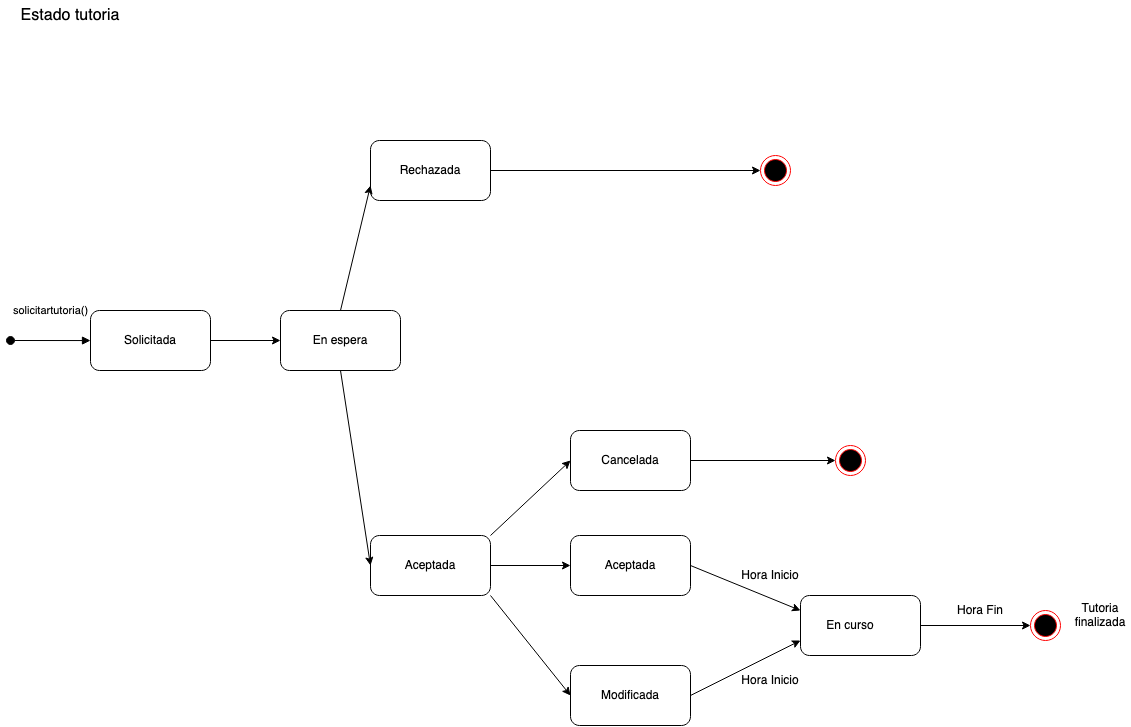

The diagram above was exported from draw.io. Its source (the exported page's mxGraphModel, read from the mxfile embedded in the PNG):
<mxGraphModel dx="1512" dy="661" grid="1" gridSize="10" guides="1" tooltips="1" connect="1" arrows="1" fold="1" page="1" pageScale="1" pageWidth="1169" pageHeight="1654" math="0" shadow="0">
  <root>
    <mxCell id="0" />
    <mxCell id="1" parent="0" />
    <mxCell id="PLYHalbLSHVgM3yCpNv3-1" value="&lt;font style=&quot;font-size: 16px;&quot;&gt;Estado tutoria&lt;/font&gt;" style="text;html=1;strokeColor=none;fillColor=none;align=center;verticalAlign=middle;whiteSpace=wrap;rounded=0;" vertex="1" parent="1">
      <mxGeometry x="30" y="20" width="120" height="30" as="geometry" />
    </mxCell>
    <mxCell id="PLYHalbLSHVgM3yCpNv3-2" value="solicitartutoria()" style="html=1;verticalAlign=bottom;startArrow=oval;startFill=1;endArrow=block;startSize=8;edgeStyle=elbowEdgeStyle;elbow=vertical;curved=0;rounded=0;" edge="1" parent="1">
      <mxGeometry y="20" width="60" relative="1" as="geometry">
        <mxPoint x="30" y="360" as="sourcePoint" />
        <mxPoint x="110" y="360" as="targetPoint" />
        <mxPoint as="offset" />
      </mxGeometry>
    </mxCell>
    <mxCell id="PLYHalbLSHVgM3yCpNv3-3" value="" style="rounded=1;whiteSpace=wrap;html=1;" vertex="1" parent="1">
      <mxGeometry x="110" y="330" width="120" height="60" as="geometry" />
    </mxCell>
    <mxCell id="PLYHalbLSHVgM3yCpNv3-4" value="Solicitada" style="text;html=1;strokeColor=none;fillColor=none;align=center;verticalAlign=middle;whiteSpace=wrap;rounded=0;" vertex="1" parent="1">
      <mxGeometry x="140" y="345" width="60" height="30" as="geometry" />
    </mxCell>
    <mxCell id="PLYHalbLSHVgM3yCpNv3-5" value="" style="rounded=1;whiteSpace=wrap;html=1;" vertex="1" parent="1">
      <mxGeometry x="300" y="330" width="120" height="60" as="geometry" />
    </mxCell>
    <mxCell id="PLYHalbLSHVgM3yCpNv3-6" value="" style="rounded=1;whiteSpace=wrap;html=1;" vertex="1" parent="1">
      <mxGeometry x="390" y="160" width="120" height="60" as="geometry" />
    </mxCell>
    <mxCell id="PLYHalbLSHVgM3yCpNv3-7" value="" style="rounded=1;whiteSpace=wrap;html=1;" vertex="1" parent="1">
      <mxGeometry x="390" y="555" width="120" height="60" as="geometry" />
    </mxCell>
    <mxCell id="PLYHalbLSHVgM3yCpNv3-8" value="" style="rounded=1;whiteSpace=wrap;html=1;" vertex="1" parent="1">
      <mxGeometry x="590" y="555" width="120" height="60" as="geometry" />
    </mxCell>
    <mxCell id="PLYHalbLSHVgM3yCpNv3-9" value="" style="rounded=1;whiteSpace=wrap;html=1;" vertex="1" parent="1">
      <mxGeometry x="590" y="685" width="120" height="60" as="geometry" />
    </mxCell>
    <mxCell id="PLYHalbLSHVgM3yCpNv3-10" value="" style="rounded=1;whiteSpace=wrap;html=1;" vertex="1" parent="1">
      <mxGeometry x="590" y="450" width="120" height="60" as="geometry" />
    </mxCell>
    <mxCell id="PLYHalbLSHVgM3yCpNv3-11" value="" style="endArrow=classic;html=1;rounded=0;exitX=0.5;exitY=0;exitDx=0;exitDy=0;entryX=0;entryY=0.75;entryDx=0;entryDy=0;" edge="1" parent="1" source="PLYHalbLSHVgM3yCpNv3-5" target="PLYHalbLSHVgM3yCpNv3-6">
      <mxGeometry width="50" height="50" relative="1" as="geometry">
        <mxPoint x="640" y="470" as="sourcePoint" />
        <mxPoint x="690" y="420" as="targetPoint" />
      </mxGeometry>
    </mxCell>
    <mxCell id="PLYHalbLSHVgM3yCpNv3-12" value="" style="endArrow=classic;html=1;rounded=0;exitX=1;exitY=0.5;exitDx=0;exitDy=0;entryX=0;entryY=0.5;entryDx=0;entryDy=0;" edge="1" parent="1" source="PLYHalbLSHVgM3yCpNv3-3" target="PLYHalbLSHVgM3yCpNv3-5">
      <mxGeometry width="50" height="50" relative="1" as="geometry">
        <mxPoint x="250" y="460" as="sourcePoint" />
        <mxPoint x="300" y="410" as="targetPoint" />
      </mxGeometry>
    </mxCell>
    <mxCell id="PLYHalbLSHVgM3yCpNv3-13" value="" style="endArrow=classic;html=1;rounded=0;exitX=0.5;exitY=1;exitDx=0;exitDy=0;entryX=0;entryY=0.5;entryDx=0;entryDy=0;" edge="1" parent="1" source="PLYHalbLSHVgM3yCpNv3-5" target="PLYHalbLSHVgM3yCpNv3-7">
      <mxGeometry width="50" height="50" relative="1" as="geometry">
        <mxPoint x="280" y="470" as="sourcePoint" />
        <mxPoint x="330" y="420" as="targetPoint" />
      </mxGeometry>
    </mxCell>
    <mxCell id="PLYHalbLSHVgM3yCpNv3-14" value="" style="endArrow=classic;html=1;rounded=0;exitX=1;exitY=0;exitDx=0;exitDy=0;entryX=0;entryY=0.5;entryDx=0;entryDy=0;" edge="1" parent="1" source="PLYHalbLSHVgM3yCpNv3-7" target="PLYHalbLSHVgM3yCpNv3-10">
      <mxGeometry width="50" height="50" relative="1" as="geometry">
        <mxPoint x="570" y="435" as="sourcePoint" />
        <mxPoint x="620" y="385" as="targetPoint" />
      </mxGeometry>
    </mxCell>
    <mxCell id="PLYHalbLSHVgM3yCpNv3-15" value="" style="endArrow=classic;html=1;rounded=0;exitX=1;exitY=0.5;exitDx=0;exitDy=0;entryX=0;entryY=0.5;entryDx=0;entryDy=0;" edge="1" parent="1" source="PLYHalbLSHVgM3yCpNv3-7" target="PLYHalbLSHVgM3yCpNv3-8">
      <mxGeometry width="50" height="50" relative="1" as="geometry">
        <mxPoint x="510" y="665" as="sourcePoint" />
        <mxPoint x="560" y="615" as="targetPoint" />
      </mxGeometry>
    </mxCell>
    <mxCell id="PLYHalbLSHVgM3yCpNv3-16" value="" style="endArrow=classic;html=1;rounded=0;exitX=1;exitY=1;exitDx=0;exitDy=0;entryX=0;entryY=0.5;entryDx=0;entryDy=0;" edge="1" parent="1" source="PLYHalbLSHVgM3yCpNv3-7" target="PLYHalbLSHVgM3yCpNv3-9">
      <mxGeometry width="50" height="50" relative="1" as="geometry">
        <mxPoint x="530" y="645" as="sourcePoint" />
        <mxPoint x="580" y="595" as="targetPoint" />
      </mxGeometry>
    </mxCell>
    <mxCell id="PLYHalbLSHVgM3yCpNv3-19" value="" style="ellipse;html=1;shape=endState;fillColor=#000000;strokeColor=#ff0000;" vertex="1" parent="1">
      <mxGeometry x="855" y="465" width="30" height="30" as="geometry" />
    </mxCell>
    <mxCell id="PLYHalbLSHVgM3yCpNv3-20" value="" style="ellipse;html=1;shape=endState;fillColor=#000000;strokeColor=#ff0000;" vertex="1" parent="1">
      <mxGeometry x="1050" y="630" width="30" height="30" as="geometry" />
    </mxCell>
    <mxCell id="PLYHalbLSHVgM3yCpNv3-22" value="En espera" style="text;html=1;strokeColor=none;fillColor=none;align=center;verticalAlign=middle;whiteSpace=wrap;rounded=0;" vertex="1" parent="1">
      <mxGeometry x="330" y="345" width="60" height="30" as="geometry" />
    </mxCell>
    <mxCell id="PLYHalbLSHVgM3yCpNv3-25" value="" style="ellipse;html=1;shape=endState;fillColor=#000000;strokeColor=#ff0000;" vertex="1" parent="1">
      <mxGeometry x="780" y="175" width="30" height="30" as="geometry" />
    </mxCell>
    <mxCell id="PLYHalbLSHVgM3yCpNv3-26" value="Rechazada" style="text;html=1;strokeColor=none;fillColor=none;align=center;verticalAlign=middle;whiteSpace=wrap;rounded=0;" vertex="1" parent="1">
      <mxGeometry x="420" y="175" width="60" height="30" as="geometry" />
    </mxCell>
    <mxCell id="PLYHalbLSHVgM3yCpNv3-27" value="Aceptada" style="text;html=1;strokeColor=none;fillColor=none;align=center;verticalAlign=middle;whiteSpace=wrap;rounded=0;" vertex="1" parent="1">
      <mxGeometry x="420" y="570" width="60" height="30" as="geometry" />
    </mxCell>
    <mxCell id="PLYHalbLSHVgM3yCpNv3-28" value="Cancelada" style="text;html=1;strokeColor=none;fillColor=none;align=center;verticalAlign=middle;whiteSpace=wrap;rounded=0;" vertex="1" parent="1">
      <mxGeometry x="620" y="465" width="60" height="30" as="geometry" />
    </mxCell>
    <mxCell id="PLYHalbLSHVgM3yCpNv3-29" value="Aceptada" style="text;html=1;strokeColor=none;fillColor=none;align=center;verticalAlign=middle;whiteSpace=wrap;rounded=0;" vertex="1" parent="1">
      <mxGeometry x="620" y="570" width="60" height="30" as="geometry" />
    </mxCell>
    <mxCell id="PLYHalbLSHVgM3yCpNv3-30" value="Modificada" style="text;html=1;strokeColor=none;fillColor=none;align=center;verticalAlign=middle;whiteSpace=wrap;rounded=0;" vertex="1" parent="1">
      <mxGeometry x="620" y="700" width="60" height="30" as="geometry" />
    </mxCell>
    <mxCell id="PLYHalbLSHVgM3yCpNv3-31" value="" style="rounded=1;whiteSpace=wrap;html=1;" vertex="1" parent="1">
      <mxGeometry x="820" y="615" width="120" height="60" as="geometry" />
    </mxCell>
    <mxCell id="PLYHalbLSHVgM3yCpNv3-33" value="En curso" style="text;html=1;strokeColor=none;fillColor=none;align=center;verticalAlign=middle;whiteSpace=wrap;rounded=0;" vertex="1" parent="1">
      <mxGeometry x="840" y="630" width="60" height="30" as="geometry" />
    </mxCell>
    <mxCell id="PLYHalbLSHVgM3yCpNv3-36" value="" style="endArrow=classic;html=1;rounded=0;exitX=1;exitY=0.5;exitDx=0;exitDy=0;entryX=0;entryY=0.5;entryDx=0;entryDy=0;" edge="1" parent="1" source="PLYHalbLSHVgM3yCpNv3-10" target="PLYHalbLSHVgM3yCpNv3-19">
      <mxGeometry width="50" height="50" relative="1" as="geometry">
        <mxPoint x="760" y="410" as="sourcePoint" />
        <mxPoint x="810" y="360" as="targetPoint" />
      </mxGeometry>
    </mxCell>
    <mxCell id="PLYHalbLSHVgM3yCpNv3-37" value="" style="endArrow=classic;html=1;rounded=0;exitX=1;exitY=0.5;exitDx=0;exitDy=0;entryX=0;entryY=0.25;entryDx=0;entryDy=0;" edge="1" parent="1" source="PLYHalbLSHVgM3yCpNv3-8" target="PLYHalbLSHVgM3yCpNv3-31">
      <mxGeometry width="50" height="50" relative="1" as="geometry">
        <mxPoint x="740" y="590" as="sourcePoint" />
        <mxPoint x="790" y="540" as="targetPoint" />
      </mxGeometry>
    </mxCell>
    <mxCell id="PLYHalbLSHVgM3yCpNv3-38" value="" style="endArrow=classic;html=1;rounded=0;exitX=1;exitY=0.5;exitDx=0;exitDy=0;entryX=0;entryY=0.5;entryDx=0;entryDy=0;" edge="1" parent="1" source="PLYHalbLSHVgM3yCpNv3-31" target="PLYHalbLSHVgM3yCpNv3-20">
      <mxGeometry width="50" height="50" relative="1" as="geometry">
        <mxPoint x="950" y="550" as="sourcePoint" />
        <mxPoint x="1000" y="500" as="targetPoint" />
      </mxGeometry>
    </mxCell>
    <mxCell id="PLYHalbLSHVgM3yCpNv3-39" value="" style="endArrow=classic;html=1;rounded=0;exitX=1;exitY=0.5;exitDx=0;exitDy=0;entryX=0;entryY=0.75;entryDx=0;entryDy=0;" edge="1" parent="1" source="PLYHalbLSHVgM3yCpNv3-9" target="PLYHalbLSHVgM3yCpNv3-31">
      <mxGeometry width="50" height="50" relative="1" as="geometry">
        <mxPoint x="760" y="420" as="sourcePoint" />
        <mxPoint x="810" y="715" as="targetPoint" />
      </mxGeometry>
    </mxCell>
    <mxCell id="PLYHalbLSHVgM3yCpNv3-41" value="" style="endArrow=classic;html=1;rounded=0;exitX=1;exitY=0.5;exitDx=0;exitDy=0;entryX=0;entryY=0.5;entryDx=0;entryDy=0;" edge="1" parent="1" source="PLYHalbLSHVgM3yCpNv3-6" target="PLYHalbLSHVgM3yCpNv3-25">
      <mxGeometry width="50" height="50" relative="1" as="geometry">
        <mxPoint x="630" y="240" as="sourcePoint" />
        <mxPoint x="680" y="190" as="targetPoint" />
      </mxGeometry>
    </mxCell>
    <mxCell id="PLYHalbLSHVgM3yCpNv3-42" value="Tutoria finalizada" style="text;html=1;strokeColor=none;fillColor=none;align=center;verticalAlign=middle;whiteSpace=wrap;rounded=0;" vertex="1" parent="1">
      <mxGeometry x="1090" y="620" width="60" height="30" as="geometry" />
    </mxCell>
    <mxCell id="PLYHalbLSHVgM3yCpNv3-44" value="Hora Inicio" style="text;html=1;strokeColor=none;fillColor=none;align=center;verticalAlign=middle;whiteSpace=wrap;rounded=0;" vertex="1" parent="1">
      <mxGeometry x="760" y="580" width="60" height="30" as="geometry" />
    </mxCell>
    <mxCell id="PLYHalbLSHVgM3yCpNv3-45" value="Hora Inicio" style="text;html=1;strokeColor=none;fillColor=none;align=center;verticalAlign=middle;whiteSpace=wrap;rounded=0;" vertex="1" parent="1">
      <mxGeometry x="760" y="685" width="60" height="30" as="geometry" />
    </mxCell>
    <mxCell id="PLYHalbLSHVgM3yCpNv3-46" value="Hora Fin" style="text;html=1;strokeColor=none;fillColor=none;align=center;verticalAlign=middle;whiteSpace=wrap;rounded=0;" vertex="1" parent="1">
      <mxGeometry x="970" y="615" width="60" height="30" as="geometry" />
    </mxCell>
  </root>
</mxGraphModel>